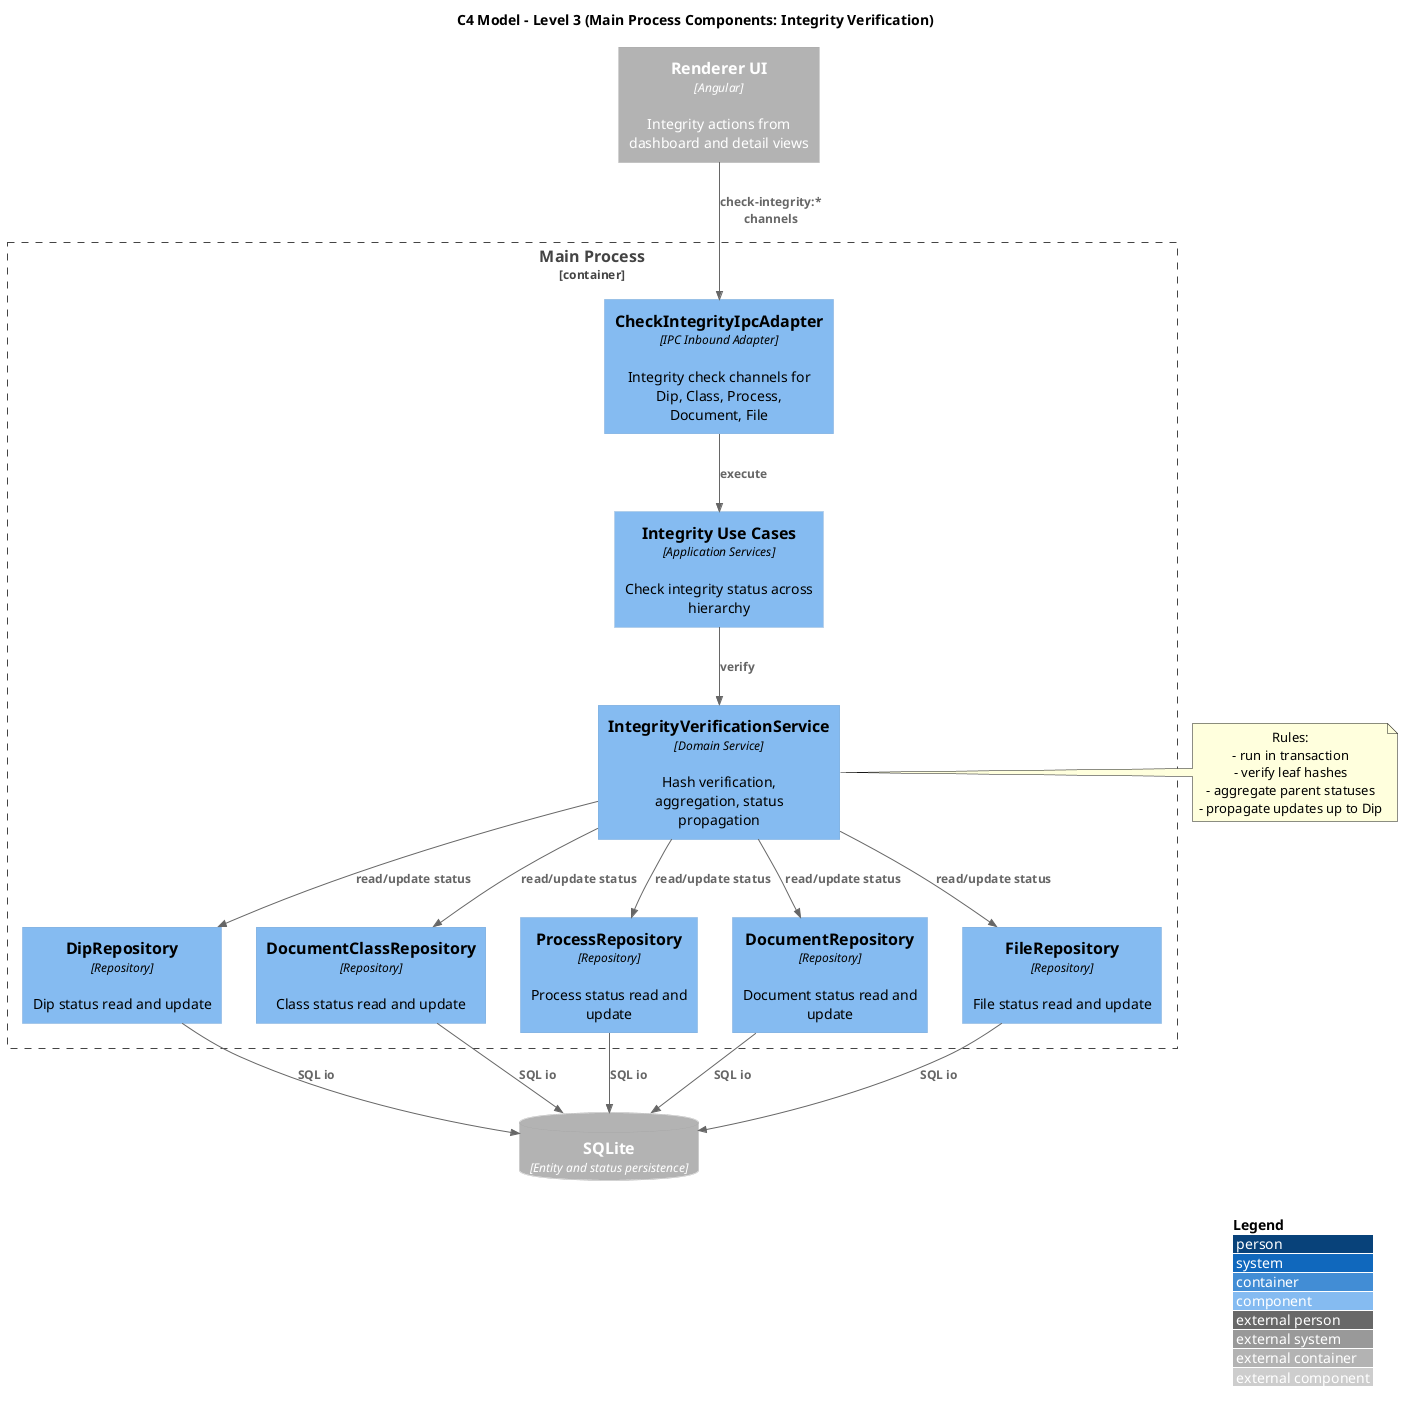

The diagram above was rendered by PlantUML. Its source (embedded in the PNG):
@startuml C3_Main_Integrity_Verification
!includeurl https://raw.githubusercontent.com/plantuml-stdlib/C4-PlantUML/master/C4_Component.puml

title C4 Model - Level 3 (Main Process Components: Integrity Verification)

LAYOUT_WITH_LEGEND()

Container_Boundary(main_container, "Main Process") {
  Component(integrity_ipc, "CheckIntegrityIpcAdapter", "IPC Inbound Adapter", "Integrity check channels for Dip, Class, Process, Document, File")
  Component(integrity_ucs, "Integrity Use Cases", "Application Services", "Check integrity status across hierarchy")
  Component(integrity_service, "IntegrityVerificationService", "Domain Service", "Hash verification, aggregation, status propagation")

  Component(dip_repo, "DipRepository", "Repository", "Dip status read and update")
  Component(class_repo, "DocumentClassRepository", "Repository", "Class status read and update")
  Component(process_repo, "ProcessRepository", "Repository", "Process status read and update")
  Component(doc_repo, "DocumentRepository", "Repository", "Document status read and update")
  Component(file_repo, "FileRepository", "Repository", "File status read and update")
}

Container_Ext(renderer, "Renderer UI", "Angular", "Integrity actions from dashboard and detail views")
ContainerDb_Ext(sqlite, "SQLite", "Entity and status persistence")

Rel(renderer, integrity_ipc, "check-integrity:* channels")
Rel(integrity_ipc, integrity_ucs, "execute")
Rel(integrity_ucs, integrity_service, "verify")

Rel(integrity_service, file_repo, "read/update status")
Rel(integrity_service, doc_repo, "read/update status")
Rel(integrity_service, process_repo, "read/update status")
Rel(integrity_service, class_repo, "read/update status")
Rel(integrity_service, dip_repo, "read/update status")

Rel(file_repo, sqlite, "SQL io")
Rel(doc_repo, sqlite, "SQL io")
Rel(process_repo, sqlite, "SQL io")
Rel(class_repo, sqlite, "SQL io")
Rel(dip_repo, sqlite, "SQL io")

note right of integrity_service
Rules:
- run in transaction
- verify leaf hashes
- aggregate parent statuses
- propagate updates up to Dip
end note

@enduml